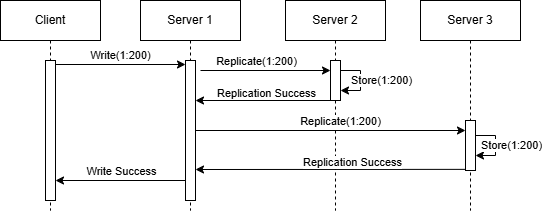

The diagram above was exported from draw.io. Its source (the exported page's mxGraphModel, read from the mxfile embedded in the PNG):
<mxGraphModel dx="1554" dy="914" grid="1" gridSize="10" guides="1" tooltips="1" connect="1" arrows="1" fold="1" page="1" pageScale="1" pageWidth="850" pageHeight="1100" math="0" shadow="0">
  <root>
    <mxCell id="0" />
    <mxCell id="1" parent="0" />
    <mxCell id="aM9ryv3xv72pqoxQDRHE-1" value="Client" style="shape=umlLifeline;perimeter=lifelinePerimeter;whiteSpace=wrap;html=1;container=0;dropTarget=0;collapsible=0;recursiveResize=0;outlineConnect=0;portConstraint=eastwest;newEdgeStyle={&quot;edgeStyle&quot;:&quot;elbowEdgeStyle&quot;,&quot;elbow&quot;:&quot;vertical&quot;,&quot;curved&quot;:0,&quot;rounded&quot;:0};" parent="1" vertex="1">
      <mxGeometry x="40" y="40" width="100" height="210" as="geometry" />
    </mxCell>
    <mxCell id="aM9ryv3xv72pqoxQDRHE-2" value="" style="html=1;points=[];perimeter=orthogonalPerimeter;outlineConnect=0;targetShapes=umlLifeline;portConstraint=eastwest;newEdgeStyle={&quot;edgeStyle&quot;:&quot;elbowEdgeStyle&quot;,&quot;elbow&quot;:&quot;vertical&quot;,&quot;curved&quot;:0,&quot;rounded&quot;:0};" parent="aM9ryv3xv72pqoxQDRHE-1" vertex="1">
      <mxGeometry x="45" y="60" width="10" height="140" as="geometry" />
    </mxCell>
    <mxCell id="aM9ryv3xv72pqoxQDRHE-5" value="Server 1" style="shape=umlLifeline;perimeter=lifelinePerimeter;whiteSpace=wrap;html=1;container=0;dropTarget=0;collapsible=0;recursiveResize=0;outlineConnect=0;portConstraint=eastwest;newEdgeStyle={&quot;edgeStyle&quot;:&quot;elbowEdgeStyle&quot;,&quot;elbow&quot;:&quot;vertical&quot;,&quot;curved&quot;:0,&quot;rounded&quot;:0};" parent="1" vertex="1">
      <mxGeometry x="180" y="40" width="100" height="210" as="geometry" />
    </mxCell>
    <mxCell id="aM9ryv3xv72pqoxQDRHE-6" value="" style="html=1;points=[];perimeter=orthogonalPerimeter;outlineConnect=0;targetShapes=umlLifeline;portConstraint=eastwest;newEdgeStyle={&quot;edgeStyle&quot;:&quot;elbowEdgeStyle&quot;,&quot;elbow&quot;:&quot;vertical&quot;,&quot;curved&quot;:0,&quot;rounded&quot;:0};" parent="aM9ryv3xv72pqoxQDRHE-5" vertex="1">
      <mxGeometry x="45" y="60" width="10" height="140" as="geometry" />
    </mxCell>
    <mxCell id="MrmqkPRLSG6_IHFLvULn-1" value="Server 2" style="shape=umlLifeline;perimeter=lifelinePerimeter;whiteSpace=wrap;html=1;container=0;dropTarget=0;collapsible=0;recursiveResize=0;outlineConnect=0;portConstraint=eastwest;newEdgeStyle={&quot;edgeStyle&quot;:&quot;elbowEdgeStyle&quot;,&quot;elbow&quot;:&quot;vertical&quot;,&quot;curved&quot;:0,&quot;rounded&quot;:0};" parent="1" vertex="1">
      <mxGeometry x="325" y="40" width="100" height="210" as="geometry" />
    </mxCell>
    <mxCell id="MrmqkPRLSG6_IHFLvULn-2" value="" style="html=1;points=[];perimeter=orthogonalPerimeter;outlineConnect=0;targetShapes=umlLifeline;portConstraint=eastwest;newEdgeStyle={&quot;edgeStyle&quot;:&quot;elbowEdgeStyle&quot;,&quot;elbow&quot;:&quot;vertical&quot;,&quot;curved&quot;:0,&quot;rounded&quot;:0};" parent="MrmqkPRLSG6_IHFLvULn-1" vertex="1">
      <mxGeometry x="45" y="60" width="10" height="40" as="geometry" />
    </mxCell>
    <mxCell id="MrmqkPRLSG6_IHFLvULn-16" style="edgeStyle=elbowEdgeStyle;rounded=0;orthogonalLoop=1;jettySize=auto;html=1;elbow=horizontal;curved=0;" parent="MrmqkPRLSG6_IHFLvULn-1" source="MrmqkPRLSG6_IHFLvULn-2" target="MrmqkPRLSG6_IHFLvULn-2" edge="1">
      <mxGeometry relative="1" as="geometry" />
    </mxCell>
    <mxCell id="MrmqkPRLSG6_IHFLvULn-17" value="Store(1:200)" style="edgeLabel;html=1;align=center;verticalAlign=middle;resizable=0;points=[];" parent="MrmqkPRLSG6_IHFLvULn-16" vertex="1" connectable="0">
      <mxGeometry x="-0.1886" y="2" relative="1" as="geometry">
        <mxPoint x="18" y="5" as="offset" />
      </mxGeometry>
    </mxCell>
    <mxCell id="MrmqkPRLSG6_IHFLvULn-3" value="Server 3" style="shape=umlLifeline;perimeter=lifelinePerimeter;whiteSpace=wrap;html=1;container=0;dropTarget=0;collapsible=0;recursiveResize=0;outlineConnect=0;portConstraint=eastwest;newEdgeStyle={&quot;edgeStyle&quot;:&quot;elbowEdgeStyle&quot;,&quot;elbow&quot;:&quot;vertical&quot;,&quot;curved&quot;:0,&quot;rounded&quot;:0};" parent="1" vertex="1">
      <mxGeometry x="460" y="40" width="100" height="210" as="geometry" />
    </mxCell>
    <mxCell id="MrmqkPRLSG6_IHFLvULn-4" value="" style="html=1;points=[];perimeter=orthogonalPerimeter;outlineConnect=0;targetShapes=umlLifeline;portConstraint=eastwest;newEdgeStyle={&quot;edgeStyle&quot;:&quot;elbowEdgeStyle&quot;,&quot;elbow&quot;:&quot;vertical&quot;,&quot;curved&quot;:0,&quot;rounded&quot;:0};" parent="MrmqkPRLSG6_IHFLvULn-3" vertex="1">
      <mxGeometry x="45" y="120" width="10" height="50" as="geometry" />
    </mxCell>
    <mxCell id="MrmqkPRLSG6_IHFLvULn-22" style="edgeStyle=elbowEdgeStyle;rounded=0;orthogonalLoop=1;jettySize=auto;html=1;elbow=vertical;curved=0;" parent="MrmqkPRLSG6_IHFLvULn-3" source="MrmqkPRLSG6_IHFLvULn-4" target="MrmqkPRLSG6_IHFLvULn-4" edge="1">
      <mxGeometry relative="1" as="geometry" />
    </mxCell>
    <mxCell id="MrmqkPRLSG6_IHFLvULn-23" value="Store(1:200)" style="edgeLabel;html=1;align=center;verticalAlign=middle;resizable=0;points=[];" parent="MrmqkPRLSG6_IHFLvULn-22" vertex="1" connectable="0">
      <mxGeometry x="-0.3171" y="1" relative="1" as="geometry">
        <mxPoint x="14" y="9" as="offset" />
      </mxGeometry>
    </mxCell>
    <mxCell id="MrmqkPRLSG6_IHFLvULn-5" style="edgeStyle=elbowEdgeStyle;rounded=0;orthogonalLoop=1;jettySize=auto;html=1;elbow=vertical;curved=0;" parent="1" edge="1">
      <mxGeometry relative="1" as="geometry">
        <mxPoint x="95" y="103.99714285714289" as="sourcePoint" />
        <mxPoint x="225" y="103.99714285714289" as="targetPoint" />
      </mxGeometry>
    </mxCell>
    <mxCell id="MrmqkPRLSG6_IHFLvULn-7" value="Write(1:200)" style="edgeLabel;html=1;align=center;verticalAlign=middle;resizable=0;points=[];" parent="MrmqkPRLSG6_IHFLvULn-5" vertex="1" connectable="0">
      <mxGeometry x="-0.1155" y="1" relative="1" as="geometry">
        <mxPoint x="8" y="-9" as="offset" />
      </mxGeometry>
    </mxCell>
    <mxCell id="MrmqkPRLSG6_IHFLvULn-9" style="edgeStyle=elbowEdgeStyle;rounded=0;orthogonalLoop=1;jettySize=auto;html=1;elbow=vertical;curved=0;" parent="1" target="MrmqkPRLSG6_IHFLvULn-2" edge="1">
      <mxGeometry relative="1" as="geometry">
        <mxPoint x="240" y="109.99714285714289" as="sourcePoint" />
        <mxPoint x="340" y="110" as="targetPoint" />
      </mxGeometry>
    </mxCell>
    <mxCell id="MrmqkPRLSG6_IHFLvULn-10" value="Replicate(1:200)" style="edgeLabel;html=1;align=center;verticalAlign=middle;resizable=0;points=[];" parent="MrmqkPRLSG6_IHFLvULn-9" vertex="1" connectable="0">
      <mxGeometry x="0.2512" relative="1" as="geometry">
        <mxPoint x="-25" y="-10" as="offset" />
      </mxGeometry>
    </mxCell>
    <mxCell id="MrmqkPRLSG6_IHFLvULn-11" style="edgeStyle=elbowEdgeStyle;rounded=0;orthogonalLoop=1;jettySize=auto;html=1;elbow=vertical;curved=0;" parent="1" edge="1">
      <mxGeometry relative="1" as="geometry">
        <mxPoint x="235" y="170" as="sourcePoint" />
        <mxPoint x="505" y="169.99714285714288" as="targetPoint" />
      </mxGeometry>
    </mxCell>
    <mxCell id="MrmqkPRLSG6_IHFLvULn-12" value="Replicate(1:200)" style="edgeLabel;html=1;align=center;verticalAlign=middle;resizable=0;points=[];" parent="MrmqkPRLSG6_IHFLvULn-11" vertex="1" connectable="0">
      <mxGeometry x="0.2512" relative="1" as="geometry">
        <mxPoint x="-25" y="-10" as="offset" />
      </mxGeometry>
    </mxCell>
    <mxCell id="MrmqkPRLSG6_IHFLvULn-14" style="edgeStyle=elbowEdgeStyle;rounded=0;orthogonalLoop=1;jettySize=auto;html=1;elbow=vertical;curved=0;" parent="1" edge="1">
      <mxGeometry relative="1" as="geometry">
        <mxPoint x="370" y="139.99571428571434" as="sourcePoint" />
        <mxPoint x="235" y="139.99571428571434" as="targetPoint" />
      </mxGeometry>
    </mxCell>
    <mxCell id="MrmqkPRLSG6_IHFLvULn-15" value="Replication Success" style="edgeLabel;html=1;align=center;verticalAlign=middle;resizable=0;points=[];" parent="MrmqkPRLSG6_IHFLvULn-14" vertex="1" connectable="0">
      <mxGeometry x="-0.2734" y="-1" relative="1" as="geometry">
        <mxPoint x="-16" y="-7" as="offset" />
      </mxGeometry>
    </mxCell>
    <mxCell id="MrmqkPRLSG6_IHFLvULn-20" style="edgeStyle=elbowEdgeStyle;rounded=0;orthogonalLoop=1;jettySize=auto;html=1;elbow=vertical;curved=0;" parent="1" edge="1">
      <mxGeometry relative="1" as="geometry">
        <mxPoint x="505" y="208.8571428571429" as="sourcePoint" />
        <mxPoint x="235" y="208.8571428571429" as="targetPoint" />
      </mxGeometry>
    </mxCell>
    <mxCell id="MrmqkPRLSG6_IHFLvULn-21" value="Replication Success" style="edgeLabel;html=1;align=center;verticalAlign=middle;resizable=0;points=[];" parent="MrmqkPRLSG6_IHFLvULn-20" vertex="1" connectable="0">
      <mxGeometry x="-0.2734" y="-1" relative="1" as="geometry">
        <mxPoint x="-16" y="-7" as="offset" />
      </mxGeometry>
    </mxCell>
    <mxCell id="MrmqkPRLSG6_IHFLvULn-24" style="edgeStyle=elbowEdgeStyle;rounded=0;orthogonalLoop=1;jettySize=auto;html=1;elbow=vertical;curved=0;" parent="1" edge="1">
      <mxGeometry relative="1" as="geometry">
        <mxPoint x="225" y="219.99714285714288" as="sourcePoint" />
        <mxPoint x="95" y="219.99714285714288" as="targetPoint" />
      </mxGeometry>
    </mxCell>
    <mxCell id="MrmqkPRLSG6_IHFLvULn-25" value="Write Success" style="edgeLabel;html=1;align=center;verticalAlign=middle;resizable=0;points=[];" parent="MrmqkPRLSG6_IHFLvULn-24" vertex="1" connectable="0">
      <mxGeometry x="-0.3059" y="1" relative="1" as="geometry">
        <mxPoint x="-20" y="-11" as="offset" />
      </mxGeometry>
    </mxCell>
  </root>
</mxGraphModel>